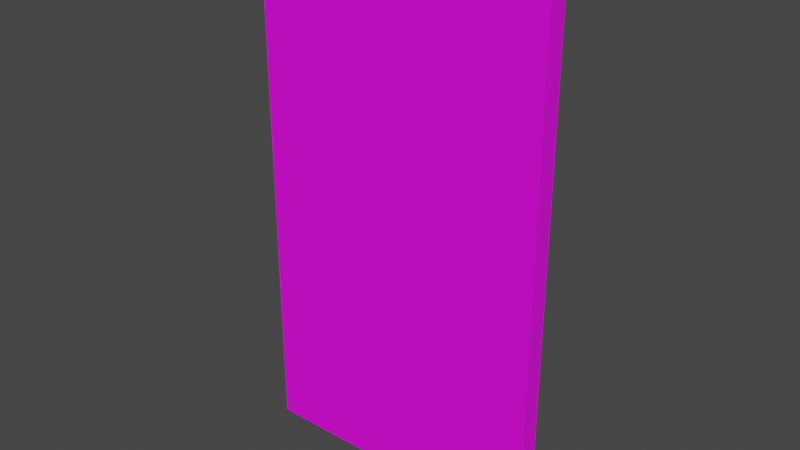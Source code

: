 # Source: fixtures_doors_02_18.blend  (saved by Blender 3.6.13; exported with 4.5.12 LTS)
import bpy
from mathutils import Matrix  # noqa: F401  (used for matrix-valued properties, if any)

bpy.ops.wm.read_factory_settings(use_empty=True)
scene = bpy.context.scene
scene.name = 'Scene'

# ---- collections
col_collection = bpy.data.collections.new('Collection'); scene.collection.children.link(col_collection)

# ---- images (referenced by path relative to the original .blend; pixels are not part of the script)
import os
ASSET_DIR = os.environ.get("B2B_ASSET_DIR", "")  # directory of the original .blend (textures are referenced by path, not embedded)
HERE = os.path.dirname(os.path.abspath(__file__))  # packed textures are extracted next to this script under _unpacked/

def load_image(name, relpath, width, height, colorspace="sRGB"):
    """Load a texture the original file referenced (path relative to the .blend, or extracted next to this script)."""
    p = next((c for c in (os.path.join(HERE, relpath), os.path.join(ASSET_DIR, relpath)) if relpath and os.path.exists(c)), "")
    if p:
        img = bpy.data.images.load(p, check_existing=True)
        img.name = name
    else:  # same state as the original file: an image datablock whose file is absent (Cycles renders it pink)
        img = bpy.data.images.new(name, width, height)
        img.source = "FILE"
        img.filepath = "//" + (relpath or name)
    img.colorspace_settings.name = colorspace
    return img
img_fixtures_doors_02_18_png_001 = load_image('fixtures_doors_02_18.png.001', 'fixtures_doors_02_18.png', 1024, 1024, 'sRGB')

# ---- materials (node trees are filled in below, after node groups)
mat_material = bpy.data.materials.new('Material')
mat_material.alpha_threshold = 0.0
mat_material.use_transparent_shadow = False
mat_material.roughness = 0.5
mat_material.line_color = (0.0, 0.0, 0.0, 1.0)

# ---- material node trees
mat_material.use_nodes = True; mat_material.node_tree.nodes.clear()
_N = mat_material.node_tree.nodes; _L = mat_material.node_tree.links
n0 = _N.new('ShaderNodeOutputMaterial'); n0.name = 'Material Output'; n0.location = (300, 300)
n1 = _N.new('ShaderNodeBsdfPrincipled'); n1.name = 'Principled BSDF'; n1.location = (10, 300)
n1.distribution = 'GGX'
n1.subsurface_method = 'RANDOM_WALK_SKIN'
n1.inputs[3].default_value = 1.45
n1.inputs[27].default_value = (0.0, 0.0, 0.0, 1.0)
n1.inputs[28].default_value = 1.0
n2 = _N.new('ShaderNodeTexImage'); n2.name = 'Image Texture'; n2.location = (-313, 223)
n2.image = img_fixtures_doors_02_18_png_001
_L.new(n1.outputs[0], n0.inputs[0])
_L.new(n2.outputs[0], n1.inputs[0])
n0.is_active_output = True

# ---- world
world_world = bpy.data.worlds.new('World'); scene.world = world_world
world_world.use_nodes = True; world_world.node_tree.nodes.clear()
_N = world_world.node_tree.nodes; _L = world_world.node_tree.links
n0 = _N.new('ShaderNodeOutputWorld'); n0.name = 'World Output'; n0.location = (300, 300)
n1 = _N.new('ShaderNodeBackground'); n1.name = 'Background'; n1.location = (10, 300)
n1.inputs[0].default_value = (0.05088, 0.05088, 0.05088, 1.0)
_L.new(n1.outputs[0], n0.inputs[0])
n0.is_active_output = True
world_world.color = (0.05088, 0.05088, 0.05088)
world_world.use_sun_shadow = False
world_world.sun_shadow_jitter_overblur = 0.0

# ---- meshes
me_cube = bpy.data.meshes.new('Cube')
me_cube.from_pydata([(0.3984, 0.02625, 1.43), (0.3984, 0.02625, 0.002884), (0.3984, -0.02625, 1.43), (0.3984, -0.02625, 0.002884), (-0.3984, 0.02625, 1.43), (-0.3984, 0.02625, 0.002884), (-0.3984, -0.02625, 1.43), (-0.3984, -0.02625, 0.002884)], [], [(0, 4, 6, 2), (3, 2, 6, 7), (7, 6, 4, 5), (5, 1, 3, 7), (1, 0, 2, 3), (5, 4, 0, 1)])
_uv = me_cube.uv_layers.new(name='UVMap')
_uv.uv.foreach_set('vector', [0.8358, 0.6601, 0.4615, 0.7542, 0.4456, 0.7499, 0.8208, 0.6562, 0.8125, 0.2226, 0.8129, 0.6523, 0.4227, 0.7464, 0.4221, 0.3165, 0.8127, 0.2266, 0.8129, 0.6483, 0.8427, 0.6483, 0.8425, 0.2266, 0.839, 0.627, 0.839, 0.4238, 0.8127, 0.4238, 0.8127, 0.627, 0.8427, 0.2228, 0.8425, 0.6522, 0.8127, 0.6522, 0.8129, 0.2228, 0.4221, 0.3164, 0.4214, 0.7465, 0.815, 0.6508, 0.8066, 0.2276])
_ca = me_cube.color_attributes.new('Attribute', 'BYTE_COLOR', 'CORNER')
_ca.data.foreach_set('color', [1.0, 1.0, 1.0, 1.0, 1.0, 1.0, 1.0, 1.0, 1.0, 1.0, 1.0, 1.0, 1.0, 1.0, 1.0, 1.0, 1.0, 1.0, 1.0, 1.0, 1.0, 1.0, 1.0, 1.0, 1.0, 1.0, 1.0, 1.0, 1.0, 1.0, 1.0, 1.0, 1.0, 1.0, 1.0, 1.0, 1.0, 1.0, 1.0, 1.0, 1.0, 1.0, 1.0, 1.0, 1.0, 1.0, 1.0, 1.0, 1.0, 1.0, 1.0, 1.0, 1.0, 1.0, 1.0, 1.0, 1.0, 1.0, 1.0, 1.0, 1.0, 1.0, 1.0, 1.0, 1.0, 1.0, 1.0, 1.0, 1.0, 1.0, 1.0, 1.0, 1.0, 1.0, 1.0, 1.0, 1.0, 1.0, 1.0, 1.0, 1.0, 1.0, 1.0, 1.0, 1.0, 1.0, 1.0, 1.0, 1.0, 1.0, 1.0, 1.0, 1.0, 1.0, 1.0, 1.0])
me_cube.materials.append(mat_material)
me_cube.use_mirror_vertex_groups = False
me_cube.update()
arm_armature = bpy.data.armatures.new('Armature')  # bones are not reproduced

# ---- objects
ob_cube = bpy.data.objects.new('Cube', me_cube)
ob_dummy01 = bpy.data.objects.new('Dummy01', arm_armature)

# ---- transforms, parenting, visibility, modifiers, constraints
ob_cube.parent = ob_dummy01
ob_cube.matrix_parent_inverse = Matrix(((1.0, -0.0, 0.0, 0.3915), (-0.0, 1.0, -0.0, 0.0), (0.0, 0.0, 1.0, -0.0), (-0.0, 0.0, -0.0, 1.0)))
ob_cube.location = (0.0, 0.0, 0.0)
ob_cube.lock_rotations_4d = False
ob_cube.empty_display_type = 'ARROWS'
ob_cube.lineart.crease_threshold = 0.0
_vg = ob_cube.vertex_groups.new(name='DoorBone')
_vg.add([0, 1, 2, 3, 4, 5, 6, 7], 1.0, 'REPLACE')
_m = ob_cube.modifiers.new('Armature', 'ARMATURE')
_m.object = ob_dummy01
ob_dummy01.location = (0.0, 0.0, 0.0)

# ---- collection membership
col_collection.objects.link(ob_cube)
col_collection.objects.link(ob_dummy01)

# ---- scene / render settings (as saved in the file)
scene.frame_start = 1; scene.frame_end = 250; scene.frame_set(1)
scene.render.engine = 'BLENDER_EEVEE_NEXT'
scene.cycles.sampling_pattern = 'TABULATED_SOBOL'
scene.view_settings.view_transform = 'Filmic'
bpy.context.view_layer.update()

# ---- added for rendering (the .blend has no active camera and no usable light): camera, sun
cam_auto = bpy.data.cameras.new('AutoCamera')
cam_auto.lens = 50.0
cam_auto.sensor_width = 36.0
cam_auto.clip_end = 1000.0
ob_auto_camera = bpy.data.objects.new('AutoCamera', cam_auto)
scene.collection.objects.link(ob_auto_camera)
ob_auto_camera.location = (1.90461, -1.81574, 1.92698)
ob_auto_camera.rotation_euler = (1.09748, -7.21219e-08, 0.694738)
scene.camera = ob_auto_camera
light_auto_sun = bpy.data.lights.new('AutoSun', 'SUN')
light_auto_sun.energy = 3.0
light_auto_sun.angle = 0.0523599
ob_auto_sun = bpy.data.objects.new('AutoSun', light_auto_sun)
scene.collection.objects.link(ob_auto_sun)
ob_auto_sun.rotation_euler = (0.872665, 0.174533, 0.523599)
bpy.context.view_layer.update()
